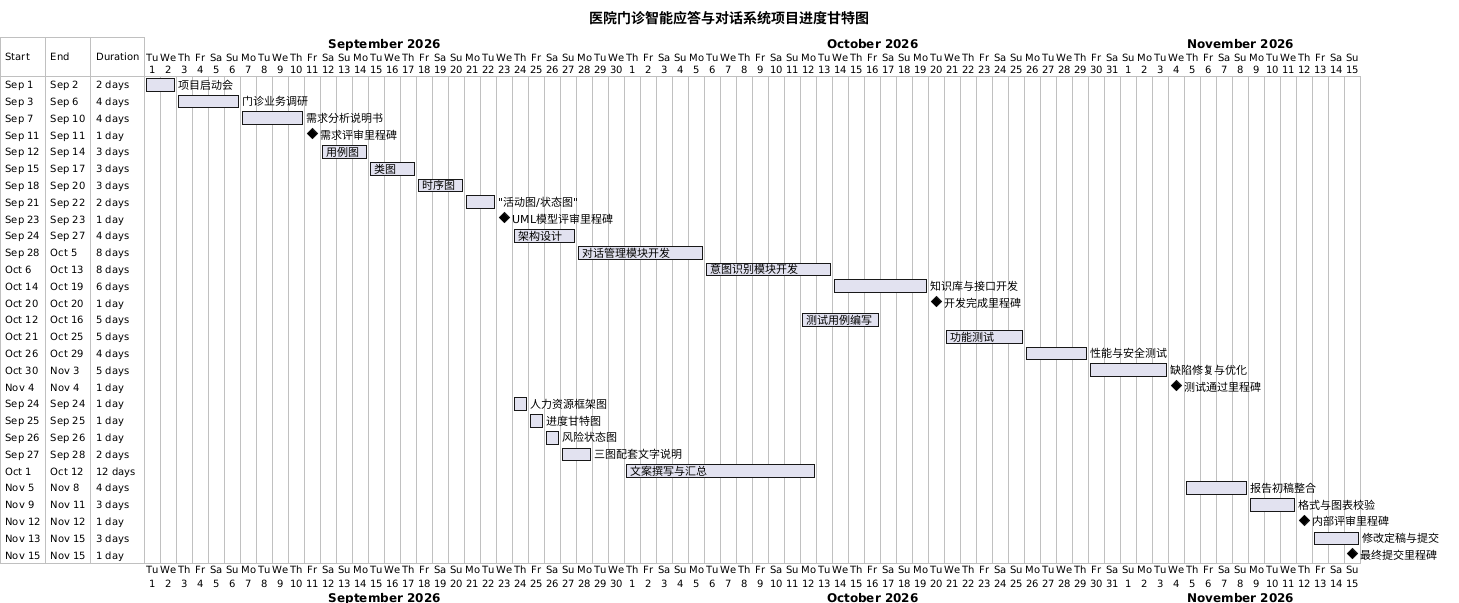

The diagram above was rendered by PlantUML. Its source (embedded in the PNG):
@startgantt
title 医院门诊智能应答与对话系统项目进度甘特图
Project starts 2026-09-01

' ======== 样式配置（黄底红边） ========
skinparam backgroundColor #FFFFFF
skinparam ganttBorderColor #D32F2F
skinparam ganttHeaderBackgroundColor #FFF9C4
skinparam ganttHeaderFontColor #000000
skinparam ganttTaskBackgroundColor #FFFDE7
skinparam ganttTaskBorderColor #D32F2F
skinparam ganttTaskFontColor #000000
skinparam ganttArrowColor #D32F2F
skinparam defaultFontName "Microsoft YaHei"

' ======== 第一阶段：启动与需求 ========
[项目启动会] starts 2026-09-01 and ends 2026-09-02
[门诊业务调研] starts 2026-09-03 and ends 2026-09-06
[需求分析说明书] starts 2026-09-07 and ends 2026-09-10
[需求评审里程碑] happens at 2026-09-11

' ======== 第二阶段：UML建模 ========
[用例图] starts 2026-09-12 and ends 2026-09-14
[类图] starts 2026-09-15 and ends 2026-09-17
[时序图] starts 2026-09-18 and ends 2026-09-20
["活动图/状态图"] starts 2026-09-21 and ends 2026-09-22
[UML模型评审里程碑] happens at 2026-09-23

' ======== 第三阶段：设计与开发 ========
[架构设计] starts 2026-09-24 and ends 2026-09-27
[对话管理模块开发] starts 2026-09-28 and ends 2026-10-05
[意图识别模块开发] starts 2026-10-06 and ends 2026-10-13
[知识库与接口开发] starts 2026-10-14 and ends 2026-10-19
[开发完成里程碑] happens at 2026-10-20

' ======== 第四阶段：测试与优化 ========
[测试用例编写] starts 2026-10-12 and ends 2026-10-16
[功能测试] starts 2026-10-21 and ends 2026-10-25
[性能与安全测试] starts 2026-10-26 and ends 2026-10-29
[缺陷修复与优化] starts 2026-10-30 and ends 2026-11-03
[测试通过里程碑] happens at 2026-11-04

' ======== 第五阶段：图纸与报告 ========
[人力资源框架图] starts 2026-09-24 and ends 2026-09-24
[进度甘特图] starts 2026-09-25 and ends 2026-09-25
[风险状态图] starts 2026-09-26 and ends 2026-09-26
[三图配套文字说明] starts 2026-09-27 and ends 2026-09-28
[文案撰写与汇总] starts 2026-10-01 and ends 2026-10-12
[报告初稿整合] starts 2026-11-05 and ends 2026-11-08
[格式与图表校验] starts 2026-11-09 and ends 2026-11-11
[内部评审里程碑] happens at 2026-11-12
[修改定稿与提交] starts 2026-11-13 and ends 2026-11-15
[最终提交里程碑] happens at 2026-11-15

@endgantt